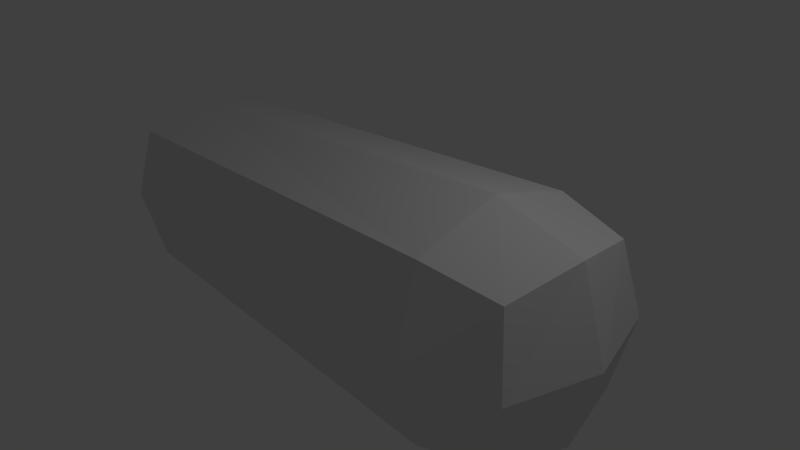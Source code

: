 # Source: numa2.blend  (saved by Blender 2.65.0; exported with 4.5.12 LTS)
import bpy
from mathutils import Matrix  # noqa: F401  (used for matrix-valued properties, if any)

bpy.ops.wm.read_factory_settings(use_empty=True)
scene = bpy.context.scene
scene.name = 'Scene'

# ---- collections
col_collection_1 = bpy.data.collections.new('Collection 1'); scene.collection.children.link(col_collection_1)

# ---- world
world_world = bpy.data.worlds.new('World'); scene.world = world_world
world_world.color = (0.05088, 0.05088, 0.05088)
world_world.use_sun_shadow = False
world_world.sun_shadow_jitter_overblur = 0.0
world_world.cycles.sampling_method = 'MANUAL'
world_world.cycles.sample_map_resolution = 256

# ---- cameras
cam_camera = bpy.data.cameras.new('Camera')
cam_camera.clip_end = 100.0
cam_camera.lens = 35.0
cam_camera.sensor_width = 32.0
cam_camera.sensor_height = 18.0
cam_camera.ortho_scale = 7.314
cam_camera.dof.focus_distance = 0.0
cam_camera.dof.aperture_fstop = 128.0

# ---- lights
light_lamp = bpy.data.lights.new('Lamp', 'POINT')
light_lamp.transmission_factor = 0.0
light_lamp.cutoff_distance = 30.0
light_lamp.energy = 100.0
light_lamp.shadow_buffer_clip_start = 1.001
light_lamp.shadow_soft_size = 1.0
light_lamp.shadow_maximum_resolution = 0.006
light_lamp.use_absolute_resolution = True
light_lamp.cycles.use_multiple_importance_sampling = False

# ---- meshes
me_cube_001 = bpy.data.meshes.new('Cube.001')
me_cube_001.from_pydata([(-5.777, -1.0, -1.0), (-5.777, 1.0, -1.0), (1.0, 1.0, -1.0), (1.0, -1.0, -1.0), (-5.777, -1.0, 1.0), (-5.777, 1.0, 1.0), (1.0, 1.0, 1.0), (1.0, -1.0, 1.0), (-5.971, 0.0, 1.195), (-5.971, 1.195, 0.0), (-5.971, 0.0, -1.195), (-5.971, -1.195, 0.0), (0.0, 1.195, 1.195), (1.195, 1.195, 0.0), (0.0, 1.195, -1.195), (1.195, 0.0, 1.195), (1.195, -1.195, 0.0), (1.195, 0.0, -1.195), (0.0, -1.195, 1.195), (0.0, -1.195, -1.195), (-3.798, 0.0, 0.0), (0.0, 1.544, 0.0), (1.544, 0.0, 0.0), (0.0, -1.544, 0.0), (0.0, 0.0, -1.544), (0.0, 0.0, 1.544)], [], [(20, 9, 1, 10), (21, 13, 2, 14), (22, 16, 3, 17), (23, 11, 0, 19), (24, 14, 2, 17), (25, 12, 5, 8), (11, 20, 10, 0), (4, 8, 20, 11), (8, 5, 9, 20), (9, 21, 14, 1), (5, 12, 21, 9), (12, 6, 13, 21), (13, 22, 17, 2), (6, 15, 22, 13), (15, 7, 16, 22), (16, 23, 19, 3), (7, 18, 23, 16), (18, 4, 11, 23), (19, 24, 17, 3), (0, 10, 24, 19), (10, 1, 14, 24), (18, 25, 8, 4), (7, 15, 25, 18), (15, 6, 12, 25)])
me_cube_001.use_remesh_preserve_volume = False
me_cube_001.use_remesh_preserve_attributes = False
me_cube_001.use_mirror_vertex_groups = False
me_cube_001.update()

# ---- objects
ob_cube = bpy.data.objects.new('Cube', me_cube_001)
ob_lamp = bpy.data.objects.new('Lamp', light_lamp)
ob_camera = bpy.data.objects.new('Camera', cam_camera)

# ---- transforms, parenting, visibility, modifiers, constraints
ob_cube.location = (1.95, 0.06215, -0.07889)
ob_cube.lineart.crease_threshold = 0.0
ob_lamp.location = (4.076, 1.005, 5.904)
ob_lamp.rotation_euler = (0.6503, 0.05522, 1.866)
ob_lamp.lock_rotations_4d = False
ob_lamp.empty_display_type = 'ARROWS'
ob_lamp.color = (0.0, 0.0, 0.0, 0.0)
ob_lamp.lineart.crease_threshold = 0.0
ob_camera.location = (7.481, -6.508, 5.344)
ob_camera.rotation_euler = (1.109, 0.01082, 0.8149)
ob_camera.lock_rotations_4d = False
ob_camera.empty_display_type = 'ARROWS'
ob_camera.color = (0.0, 0.0, 0.0, 0.0)
ob_camera.display_type = 'WIRE'
ob_camera.lineart.crease_threshold = 0.0

# ---- collection membership
col_collection_1.objects.link(ob_cube)
col_collection_1.objects.link(ob_lamp)
col_collection_1.objects.link(ob_camera)

# ---- scene / render settings (as saved in the file)
scene.camera = ob_camera
scene.frame_start = 1; scene.frame_end = 250; scene.frame_set(1)
scene.render.engine = 'BLENDER_EEVEE_NEXT'
scene.render.image_settings.color_mode = 'RGB'
scene.render.image_settings.compression = 90
scene.render.resolution_percentage = 50
scene.render.dither_intensity = 0.0
scene.render.bake_margin = 2
scene.render.bake_bias = 0.0
scene.cycles.use_denoising = False
scene.cycles.samples = 10
scene.cycles.sampling_pattern = 'TABULATED_SOBOL'
scene.cycles.light_sampling_threshold = 0.0
scene.cycles.use_adaptive_sampling = False
scene.cycles.use_light_tree = False
scene.cycles.blur_glossy = 0.0
scene.cycles.volume_bounces = 1
scene.cycles.pixel_filter_type = 'GAUSSIAN'
scene.cycles.sample_clamp_indirect = 0.0
scene.view_settings.view_transform = 'Standard'
bpy.context.view_layer.update()
